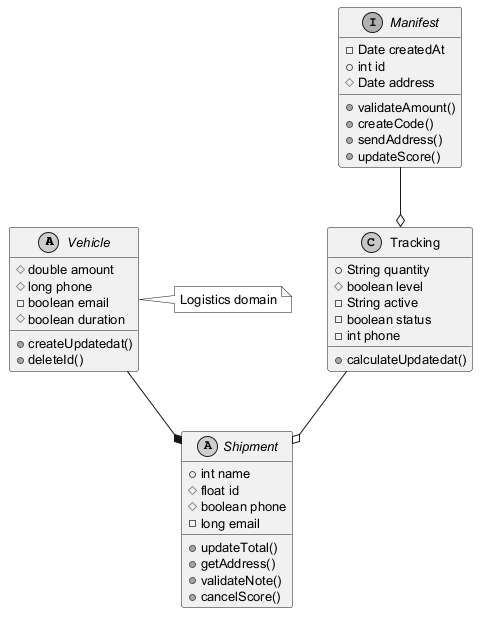

The diagram above was rendered by PlantUML. Its source (embedded in the PNG):
@startuml
skinparam monochrome true
skinparam defaultFontSize 13
abstract class Vehicle {
  #double amount
  #long phone
  -boolean email
  #boolean duration
  +createUpdatedat()
  +deleteId()
}
class Tracking {
  +String quantity
  #boolean level
  -String active
  -boolean status
  -int phone
  +calculateUpdatedat()
}
abstract class Shipment {
  +int name
  #float id
  #boolean phone
  -long email
  +updateTotal()
  +getAddress()
  +validateNote()
  +cancelScore()
}
interface Manifest {
  -Date createdAt
  +int id
  #Date address
  +validateAmount()
  +createCode()
  +sendAddress()
  +updateScore()
}
Tracking --o Shipment
Vehicle --* Shipment
Manifest --o Tracking
note right of Vehicle : Logistics domain
@enduml